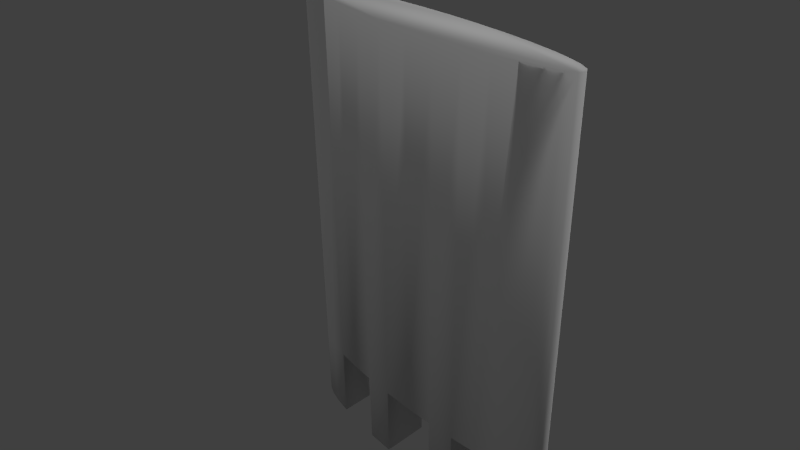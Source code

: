 # Source: astrology_key_aries.blend  (saved by Blender 2.75.0; exported with 4.5.12 LTS)
import bpy
from mathutils import Matrix  # noqa: F401  (used for matrix-valued properties, if any)

bpy.ops.wm.read_factory_settings(use_empty=True)
scene = bpy.context.scene
scene.name = 'Scene'

# ---- collections
col_collection_1 = bpy.data.collections.new('Collection 1'); scene.collection.children.link(col_collection_1)
col_collection_20 = bpy.data.collections.new('Collection 20'); scene.collection.children.link(col_collection_20)

# ---- world
world_world = bpy.data.worlds.new('World'); scene.world = world_world
world_world.color = (0.05088, 0.05088, 0.05088)
world_world.use_sun_shadow = False
world_world.sun_shadow_jitter_overblur = 0.0
world_world.cycles.sampling_method = 'MANUAL'
world_world.cycles.sample_map_resolution = 256

# ---- cameras
cam_camera = bpy.data.cameras.new('Camera')
cam_camera.clip_end = 100.0
cam_camera.lens = 35.0
cam_camera.sensor_width = 32.0
cam_camera.sensor_height = 18.0
cam_camera.ortho_scale = 7.314
cam_camera.dof.focus_distance = 0.0
cam_camera.dof.aperture_fstop = 128.0

# ---- lights
light_sun = bpy.data.lights.new('Sun', 'SUN')
light_sun.transmission_factor = 0.0
light_sun.angle = 0.1993
light_sun.energy = 1.0
light_sun.shadow_buffer_clip_start = 0.5
light_sun.shadow_soft_size = 0.1
light_sun.shadow_cascade_max_distance = 1000.0
light_sun.cycles.use_multiple_importance_sampling = False
light_lamp = bpy.data.lights.new('Lamp', 'POINT')
light_lamp.transmission_factor = 0.0
light_lamp.cutoff_distance = 30.0
light_lamp.energy = 100.0
light_lamp.shadow_buffer_clip_start = 1.001
light_lamp.shadow_soft_size = 0.1
light_lamp.shadow_maximum_resolution = 0.006
light_lamp.use_absolute_resolution = True
light_lamp.cycles.use_multiple_importance_sampling = False

# ---- meshes
me_cylinder_001 = bpy.data.meshes.new('Cylinder.001')
me_cylinder_001.from_pydata([(0.0, -0.04061, 0.3844), (-0.04914, -0.03983, 0.3844), (-0.04914, -0.03983, -0.3844), (-0.09639, -0.03752, 0.3844), (-0.09639, -0.03752, -0.3844), (-0.1399, -0.03377, 0.3844), (-0.1781, -0.02871, 0.3844), (-0.1781, -0.02871, -0.3844), (-0.2094, -0.02256, 0.3844), (-0.2094, -0.02256, -0.3844), (-0.2327, -0.01554, 0.3844), (-0.2327, -0.01554, -0.3844), (-0.247, -0.007922, 0.3844), (-0.247, -0.007922, -0.3844), (-0.2519, -3.066e-09, 0.3844), (-0.2519, -3.066e-09, -0.3844), (-0.247, 0.007922, 0.3844), (-0.247, 0.007922, -0.3844), (-0.2327, 0.01554, 0.3844), (-0.2327, 0.01554, -0.3844), (-0.2094, 0.02256, 0.3844), (-0.2094, 0.02256, -0.3844), (-0.1781, 0.02871, 0.3844), (-0.1781, 0.02871, -0.3844), (-0.1399, 0.03377, 0.3844), (-0.09639, 0.03752, 0.3844), (-0.09639, 0.03752, -0.3844), (-0.04914, 0.03983, 0.3844), (-0.04914, 0.03983, -0.3844), (8.207e-08, 0.04061, 0.3844), (0.04914, 0.03983, 0.3844), (0.04914, 0.03983, -0.3844), (0.09639, 0.03752, 0.3844), (0.09639, 0.03752, -0.3844), (0.1399, 0.03377, 0.3844), (0.1399, 0.03377, -0.3844), (0.1781, 0.02871, 0.3844), (0.1781, 0.02871, -0.3844), (0.2094, 0.02256, 0.3844), (0.2094, 0.02256, -0.3844), (0.2327, 0.01554, 0.3844), (0.2327, 0.01554, -0.3844), (0.247, 0.007922, 0.3844), (0.247, 0.007922, -0.3844), (0.2519, -3.921e-08, 0.3844), (0.2519, -3.921e-08, -0.3844), (0.247, -0.007922, 0.3844), (0.247, -0.007922, -0.3844), (0.2327, -0.01554, 0.3844), (0.2327, -0.01554, -0.3844), (0.2094, -0.02256, 0.3844), (0.2094, -0.02256, -0.3844), (0.1781, -0.02871, 0.3844), (0.1781, -0.02871, -0.3844), (0.1399, -0.03377, 0.3844), (0.1399, -0.03377, -0.3844), (0.09639, -0.03752, 0.3844), (0.09639, -0.03752, -0.3844), (0.04914, -0.03983, 0.3844), (0.04914, -0.03983, -0.3844), (0.0, -0.04061, -0.2544), (-0.04914, -0.03983, -0.2544), (-0.09639, -0.03752, -0.2544), (-0.1399, -0.03377, -0.2544), (-0.1781, -0.02871, -0.2544), (-0.2094, -0.02256, -0.2544), (-0.2327, -0.01554, -0.2544), (-0.247, -0.007922, -0.2544), (-0.2519, -3.066e-09, -0.2544), (-0.247, 0.007922, -0.2544), (-0.2327, 0.01554, -0.2544), (-0.2094, 0.02256, -0.2544), (-0.1781, 0.02871, -0.2544), (-0.1399, 0.03377, -0.2544), (-0.09639, 0.03752, -0.2544), (-0.04914, 0.03983, -0.2544), (8.207e-08, 0.04061, -0.2544), (0.04914, 0.03983, -0.2544), (0.09639, 0.03752, -0.2544), (0.1399, 0.03377, -0.2544), (0.1781, 0.02871, -0.2544), (0.2094, 0.02256, -0.2544), (0.2327, 0.01554, -0.2544), (0.247, 0.007922, -0.2544), (0.2519, -3.921e-08, -0.2544), (0.247, -0.007922, -0.2544), (0.2327, -0.01554, -0.2544), (0.2094, -0.02256, -0.2544), (0.1781, -0.02871, -0.2544), (0.1399, -0.03377, -0.2544), (0.09639, -0.03752, -0.2544), (0.04914, -0.03983, -0.2544)], [], [(19, 21, 9, 11), (61, 62, 4, 2), (75, 61, 2, 28), (31, 59, 91, 77), (64, 65, 9, 7), (65, 66, 11, 9), (66, 67, 13, 11), (67, 68, 15, 13), (68, 69, 17, 15), (69, 70, 19, 17), (70, 71, 21, 19), (71, 72, 23, 21), (60, 61, 75, 76), (35, 55, 89, 79), (74, 75, 28, 26), (89, 90, 78, 79), (33, 57, 59, 31), (77, 78, 33, 31), (90, 57, 33, 78), (79, 80, 37, 35), (80, 81, 39, 37), (81, 82, 41, 39), (82, 83, 43, 41), (83, 84, 45, 43), (84, 85, 47, 45), (85, 86, 49, 47), (86, 87, 51, 49), (87, 88, 53, 51), (88, 89, 55, 53), (76, 77, 91, 60), (4, 26, 28, 2), (21, 23, 7, 9), (90, 91, 59, 57), (0, 58, 56, 54, 52, 50, 48, 46, 44, 42, 40, 38, 36, 34, 32, 30, 29, 27, 25, 24, 22, 20, 18, 16, 14, 12, 10, 8, 6, 5, 3, 1), (56, 58, 91, 90), (58, 0, 60, 91), (54, 56, 90, 89), (52, 54, 89, 88), (50, 52, 88, 87), (48, 50, 87, 86), (46, 48, 86, 85), (44, 46, 85, 84), (42, 44, 84, 83), (40, 42, 83, 82), (38, 40, 82, 81), (36, 38, 81, 80), (34, 36, 80, 79), (32, 34, 79, 78), (30, 32, 78, 77), (29, 30, 77, 76), (27, 29, 76, 75), (25, 27, 75, 74), (24, 25, 74, 73), (22, 24, 73, 72), (20, 22, 72, 71), (18, 20, 71, 70), (16, 18, 70, 69), (14, 16, 69, 68), (12, 14, 68, 67), (10, 12, 67, 66), (8, 10, 66, 65), (6, 8, 65, 64), (5, 6, 64, 63), (3, 5, 63, 62), (1, 3, 62, 61), (0, 1, 61, 60), (53, 55, 35, 37), (53, 37, 39, 51), (41, 49, 51, 39), (43, 45, 47, 49, 41), (11, 13, 15, 17, 19), (26, 4, 62, 74), (73, 74, 62, 63), (72, 73, 63, 64), (7, 23, 72, 64)])
me_cylinder_001.polygons.foreach_set('use_smooth', [True] * 75)
_uv = me_cylinder_001.uv_layers.new(name='UVMap')
_uv.uv.foreach_set('vector', [0.3646, 0.49, 0.3645, 0.4901, 0.3647, 0.4906, 0.3645, 0.4904, 0.4288, 0.4673, 0.407, 0.4758, 0.4109, 0.4554, 0.4148, 0.4543, 0.4287, 0.4484, 0.4332, 0.4647, 0.4138, 0.4559, 0.4127, 0.4468, 0.4323, 0.3294, 0.4888, 0.3274, 0.4865, 0.4336, 0.4355, 0.4216, 0.3724, 0.4908, 0.3667, 0.4927, 0.3648, 0.4905, 0.3652, 0.4903, 0.3667, 0.4927, 0.3637, 0.4927, 0.3645, 0.4904, 0.3648, 0.4905, 0.3637, 0.4927, 0.3637, 0.492, 0.3645, 0.4902, 0.3645, 0.4904, 0.3637, 0.492, 0.3661, 0.4912, 0.3645, 0.4901, 0.3645, 0.4902, 0.3661, 0.4912, 0.3687, 0.4904, 0.3646, 0.49, 0.3645, 0.4901, 0.3687, 0.4904, 0.3689, 0.4896, 0.3646, 0.4899, 0.3646, 0.49, 0.3689, 0.4896, 0.3665, 0.4881, 0.3645, 0.49, 0.3646, 0.4899, 0.3665, 0.4881, 0.3621, 0.4848, 0.3643, 0.4901, 0.3645, 0.49, 0.4588, 0.456, 0.4332, 0.4647, 0.4287, 0.4484, 0.4331, 0.4389, 0.428, 0.08036, 0.4759, 0.0787, 0.4791, 0.1709, 0.4312, 0.1726, 0.4293, 0.4426, 0.4287, 0.4484, 0.4127, 0.4468, 0.4133, 0.441, 0.4791, 0.1709, 0.4828, 0.2017, 0.4296, 0.2036, 0.4312, 0.1726, 0.4328, 0.2958, 0.486, 0.294, 0.4888, 0.3274, 0.4323, 0.3294, 0.396, 0.2047, 0.4296, 0.2036, 0.4328, 0.2958, 0.3992, 0.297, 0.4828, 0.2017, 0.486, 0.294, 0.4328, 0.2958, 0.4296, 0.2036, 0.1405, 0.4564, 0.1138, 0.453, 0.1253, 0.3627, 0.1521, 0.3661, 0.1138, 0.453, 0.09158, 0.4502, 0.1031, 0.3598, 0.1253, 0.3627, 0.09158, 0.4502, 0.07468, 0.448, 0.08625, 0.3577, 0.1031, 0.3598, 0.07468, 0.448, 0.0634, 0.4465, 0.07497, 0.3562, 0.08625, 0.3577, 0.0634, 0.4465, 0.05695, 0.4457, 0.06852, 0.3554, 0.07497, 0.3562, 0.6555, 0.4017, 0.6482, 0.4032, 0.6264, 0.3004, 0.6338, 0.2989, 0.6482, 0.4032, 0.6353, 0.406, 0.6136, 0.3031, 0.6264, 0.3004, 0.6353, 0.406, 0.6161, 0.41, 0.5943, 0.3072, 0.6136, 0.3031, 0.6161, 0.41, 0.5908, 0.4154, 0.5691, 0.3126, 0.5943, 0.3072, 0.5908, 0.4154, 0.5604, 0.4218, 0.5386, 0.319, 0.5691, 0.3126, 0.4331, 0.4389, 0.4355, 0.4216, 0.4865, 0.4336, 0.4588, 0.456, 0.4109, 0.4554, 0.4054, 0.4484, 0.4127, 0.4468, 0.4138, 0.4559, 0.3645, 0.4901, 0.3643, 0.4901, 0.3652, 0.491, 0.3647, 0.4906, 0.5258, 0.4291, 0.4865, 0.4336, 0.4888, 0.3274, 0.525, 0.3203, 0.1703, 0.9452, 0.2034, 0.9462, 0.2352, 0.9483, 0.2645, 0.9513, 0.2902, 0.9551, 0.3112, 0.9596, 0.3268, 0.9646, 0.3364, 0.9698, 0.3396, 0.9752, 0.3362, 0.9805, 0.3265, 0.9855, 0.3107, 0.99, 0.2896, 0.9938, 0.2638, 0.9968, 0.2344, 0.9988, 0.2025, 0.9999, 0.1694, 0.9999, 0.1363, 0.9988, 0.1045, 0.9968, 0.07518, 0.9938, 0.04951, 0.99, 0.02846, 0.9855, 0.01285, 0.9805, 0.003275, 0.9752, 9.85e-05, 0.9698, 0.003445, 0.9646, 0.01319, 0.9596, 0.02895, 0.9551, 0.05012, 0.9513, 0.0759, 0.9483, 0.1053, 0.9462, 0.1372, 0.9452, 0.6327, 0.9345, 0.5953, 0.9425, 0.4865, 0.4336, 0.5258, 0.4291, 0.5953, 0.9425, 0.5562, 0.9435, 0.4579, 0.4536, 0.4865, 0.4336, 0.6673, 0.9272, 0.6327, 0.9345, 0.5258, 0.4291, 0.5604, 0.4218, 0.6978, 0.9208, 0.6673, 0.9272, 0.5604, 0.4218, 0.5908, 0.4154, 0.723, 0.9154, 0.6978, 0.9208, 0.5908, 0.4154, 0.6161, 0.41, 0.7423, 0.9114, 0.723, 0.9154, 0.6161, 0.41, 0.6353, 0.406, 0.7551, 0.9086, 0.7423, 0.9114, 0.6353, 0.406, 0.6482, 0.4032, 0.7625, 0.9071, 0.7551, 0.9086, 0.6482, 0.4032, 0.6555, 0.4017, 0.00655, 0.8905, 9.85e-05, 0.8896, 0.05695, 0.4457, 0.0634, 0.4465, 0.01783, 0.8919, 0.00655, 0.8905, 0.0634, 0.4465, 0.07468, 0.448, 0.03473, 0.8941, 0.01783, 0.8919, 0.07468, 0.448, 0.09158, 0.4502, 0.05691, 0.8969, 0.03473, 0.8941, 0.09158, 0.4502, 0.1138, 0.453, 0.08367, 0.9003, 0.05691, 0.8969, 0.1138, 0.453, 0.1405, 0.4564, 0.114, 0.9042, 0.08367, 0.9003, 0.1405, 0.4564, 0.1709, 0.4603, 0.1469, 0.9084, 0.114, 0.9042, 0.1709, 0.4603, 0.2038, 0.4645, 0.1811, 0.9128, 0.1469, 0.9084, 0.2038, 0.4645, 0.2379, 0.4689, 0.2152, 0.9172, 0.1811, 0.9128, 0.2379, 0.4689, 0.2721, 0.4733, 0.2481, 0.9214, 0.2152, 0.9172, 0.2721, 0.4733, 0.305, 0.4775, 0.2785, 0.9253, 0.2481, 0.9214, 0.305, 0.4775, 0.3353, 0.4814, 0.3052, 0.9287, 0.2785, 0.9253, 0.3353, 0.4814, 0.3621, 0.4848, 0.3274, 0.9316, 0.3052, 0.9287, 0.3621, 0.4848, 0.3665, 0.4881, 0.3444, 0.9339, 0.3274, 0.9316, 0.3665, 0.4881, 0.3689, 0.4896, 0.3559, 0.936, 0.3444, 0.9339, 0.3689, 0.4896, 0.3687, 0.4904, 0.3625, 0.9379, 0.3559, 0.936, 0.3687, 0.4904, 0.3661, 0.4912, 0.3693, 0.9398, 0.3625, 0.9379, 0.3661, 0.4912, 0.3637, 0.492, 0.3809, 0.9416, 0.3693, 0.9398, 0.3637, 0.492, 0.3637, 0.4927, 0.3984, 0.9432, 0.3809, 0.9416, 0.3637, 0.4927, 0.3667, 0.4927, 0.4215, 0.9444, 0.3984, 0.9432, 0.3667, 0.4927, 0.3724, 0.4908, 0.4497, 0.945, 0.4215, 0.9444, 0.3724, 0.4908, 0.3881, 0.4855, 0.4822, 0.945, 0.4497, 0.945, 0.3881, 0.4855, 0.407, 0.4758, 0.518, 0.9444, 0.4822, 0.945, 0.407, 0.4758, 0.4288, 0.4673, 0.5562, 0.9435, 0.518, 0.9444, 0.4288, 0.4673, 0.4579, 0.4536, 0.4714, 0.05174, 0.4759, 0.0787, 0.428, 0.08036, 0.4306, 0.05315, 0.4714, 0.05174, 0.4306, 0.05315, 0.4342, 0.03077, 0.4662, 0.02967, 0.4386, 0.01409, 0.4607, 0.01332, 0.4662, 0.02967, 0.4342, 0.03077, 0.4437, 0.003727, 0.4492, 9.85e-05, 0.4549, 0.003338, 0.4607, 0.01332, 0.4386, 0.01409, 0.3645, 0.4904, 0.3645, 0.4902, 0.3645, 0.4901, 0.3646, 0.49, 0.3646, 0.49, 0.4054, 0.4484, 0.4109, 0.4554, 0.407, 0.4758, 0.3898, 0.4633, 0.3746, 0.4709, 0.3898, 0.4633, 0.407, 0.4758, 0.3886, 0.4866, 0.3621, 0.4848, 0.3746, 0.4709, 0.3886, 0.4866, 0.3724, 0.4909, 0.3652, 0.491, 0.3643, 0.4901, 0.3621, 0.4848, 0.3724, 0.4909])
me_cylinder_001.use_remesh_preserve_volume = False
me_cylinder_001.use_remesh_preserve_attributes = False
me_cylinder_001.use_mirror_vertex_groups = False
me_cylinder_001.update()

# ---- objects
ob_cylinder = bpy.data.objects.new('Cylinder', me_cylinder_001)
ob_sun = bpy.data.objects.new('Sun', light_sun)
ob_lamp = bpy.data.objects.new('Lamp', light_lamp)
ob_camera = bpy.data.objects.new('Camera', cam_camera)

# ---- transforms, parenting, visibility, modifiers, constraints
ob_cylinder.location = (0.0, 0.0, 0.0)
ob_cylinder.lineart.crease_threshold = 0.0
ob_sun.location = (14.02, 16.96, 29.04)
ob_sun.rotation_euler = (-0.4374, 0.3588, 0.0)
ob_sun.lineart.crease_threshold = 0.0
ob_lamp.location = (-3.757, -4.046, 5.904)
ob_lamp.rotation_euler = (0.6503, 0.05522, 1.866)
ob_lamp.lock_rotations_4d = False
ob_lamp.empty_display_type = 'ARROWS'
ob_lamp.color = (0.0, 0.0, 0.0, 0.0)
ob_lamp.lineart.crease_threshold = 0.0
ob_camera.location = (0.7863, -0.7751, 0.7382)
ob_camera.rotation_euler = (1.032, 0.0104, 0.8212)
ob_camera.lock_rotations_4d = False
ob_camera.empty_display_type = 'ARROWS'
ob_camera.color = (0.0, 0.0, 0.0, 0.0)
ob_camera.display_type = 'WIRE'
ob_camera.lineart.crease_threshold = 0.0

# ---- collection membership
col_collection_1.objects.link(ob_cylinder)
col_collection_1.objects.link(ob_sun)
col_collection_20.objects.link(ob_lamp)
col_collection_20.objects.link(ob_camera)

# ---- scene / render settings (as saved in the file)
scene.camera = ob_camera
scene.frame_start = 1; scene.frame_end = 250; scene.frame_set(1)
scene.render.engine = 'BLENDER_EEVEE_NEXT'
scene.render.resolution_percentage = 50
scene.render.dither_intensity = 0.0
scene.cycles.use_denoising = False
scene.cycles.samples = 10
scene.cycles.sampling_pattern = 'TABULATED_SOBOL'
scene.cycles.light_sampling_threshold = 0.0
scene.cycles.use_adaptive_sampling = False
scene.cycles.use_light_tree = False
scene.cycles.blur_glossy = 0.0
scene.cycles.pixel_filter_type = 'GAUSSIAN'
scene.cycles.sample_clamp_indirect = 0.0
scene.view_settings.view_transform = 'Standard'
bpy.context.view_layer.update()
